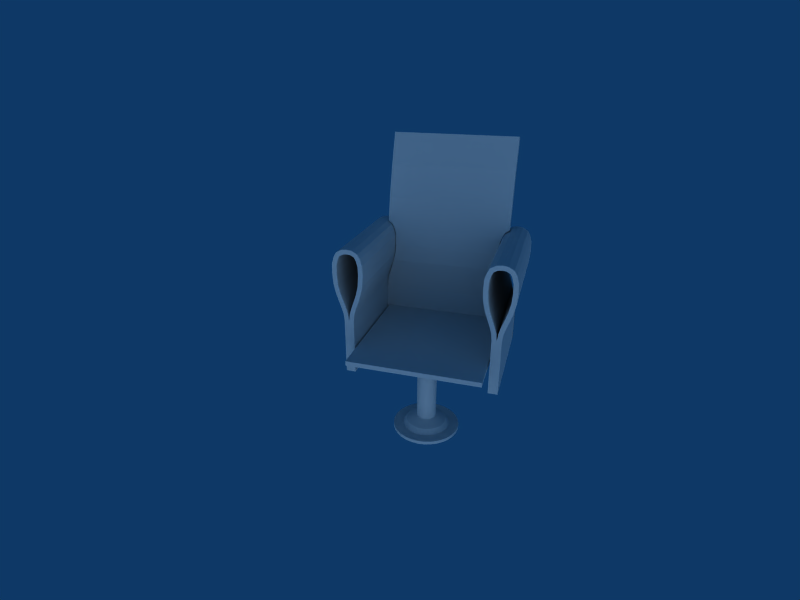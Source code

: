 # Source: i_have_a_dream2.blend  (saved by Blender 2.57.0; exported with 4.5.12 LTS)
import bpy
from mathutils import Matrix  # noqa: F401  (used for matrix-valued properties, if any)

bpy.ops.wm.read_factory_settings(use_empty=True)
scene = bpy.context.scene
scene.name = 'Scene'

# ---- collections
col_collection_1 = bpy.data.collections.new('Collection 1'); scene.collection.children.link(col_collection_1)
col_collection_1.hide_render = True
col_collection_1.hide_viewport = True
col_collection_2 = bpy.data.collections.new('Collection 2'); scene.collection.children.link(col_collection_2)
col_collection_3 = bpy.data.collections.new('Collection 3'); scene.collection.children.link(col_collection_3)
col_collection_3.hide_render = True
col_collection_3.hide_viewport = True
col_collection_15 = bpy.data.collections.new('Collection 15'); scene.collection.children.link(col_collection_15)

# ---- world
world_world = bpy.data.worlds.new('World'); scene.world = world_world
world_world.color = (0.05656, 0.2208, 0.4)
world_world.use_sun_shadow = False
world_world.sun_shadow_jitter_overblur = 0.0
world_world.cycles.sampling_method = 'MANUAL'
world_world.cycles.sample_map_resolution = 256

# ---- cameras
cam_camera_001 = bpy.data.cameras.new('Camera.001')
cam_camera_001.passepartout_alpha = 0.4379
cam_camera_001.clip_end = 100.0
cam_camera_001.lens = 25.0
cam_camera_001.show_name = True
cam_camera_001.dof.focus_distance = 0.0
cam_camera_001.dof.aperture_fstop = 128.0
cam_camera = bpy.data.cameras.new('Camera')
cam_camera.clip_end = 100.0
cam_camera.lens = 35.0
cam_camera.dof.focus_distance = 0.0
cam_camera.dof.aperture_fstop = 128.0

# ---- lights
light_back = bpy.data.lights.new('back', 'SUN')
light_back.transmission_factor = 0.0
light_back.angle = 1.571
light_back.energy = 0.75
light_back.shadow_buffer_clip_start = 0.5
light_back.shadow_soft_size = 1.0
light_back.shadow_cascade_max_distance = 1000.0
light_back.cycles.use_multiple_importance_sampling = False
light_fill = bpy.data.lights.new('fill', 'SUN')
light_fill.transmission_factor = 0.0
light_fill.angle = 1.571
light_fill.energy = 0.5
light_fill.shadow_buffer_clip_start = 0.5
light_fill.shadow_soft_size = 1.0
light_fill.shadow_cascade_max_distance = 1000.0
light_fill.cycles.use_multiple_importance_sampling = False
light_key = bpy.data.lights.new('key', 'SPOT')
light_key.transmission_factor = 0.0
light_key.energy = 70.0
light_key.shadow_buffer_clip_start = 0.5
light_key.shadow_soft_size = 1.0
light_key.shadow_maximum_resolution = 0.006
light_key.use_absolute_resolution = True
light_key.spot_size = 1.047
light_key.cycles.use_multiple_importance_sampling = False

# ---- meshes
me_plane = bpy.data.meshes.new('Plane')
me_plane.from_pydata([(1.0, 1.0, 0.0), (1.0, -1.2, 0.0), (-1.0, -1.2, 0.0), (-1.0, 1.0, 0.0), (1.0, 0.28, 0.0), (-1.0, 0.28, 0.0), (1.0, 0.3, 0.0), (-1.0, 0.3, 0.0), (1.0, -0.02912, 0.0), (-1.0, -0.02912, 0.0), (1.0, -0.04912, 0.0), (-1.0, -0.04912, 0.0), (1.0, -1.0, 0.0), (-1.0, -1.0, 0.0), (1.0, -0.98, 0.0), (-1.0, -0.98, 0.0), (-0.4444, -1.2, 0.0), (-0.4444, 1.0, 0.0), (-0.4444, 0.28, 0.0), (-0.4444, 0.3, 0.0), (-0.4444, -0.02912, 0.0), (-0.4444, -0.04912, 0.0), (-0.4444, -1.0, 0.0), (-0.4444, -0.98, 0.0), (0.4444, -1.2, 0.0), (0.4444, 1.0, 0.0), (0.4444, 0.28, 0.0), (0.4444, 0.3, 0.0), (0.4444, -0.02912, 0.0), (0.4444, -0.04912, 0.0), (0.4444, -1.0, 0.0), (0.4444, -0.98, 0.0), (0.4444, -0.98, 5.0), (0.4444, -1.0, 5.0), (0.4444, -0.04912, 5.0), (0.4444, -0.02912, 5.0), (0.4444, 0.3, 5.0), (0.4444, 0.28, 5.0), (0.4444, 1.0, 5.0), (0.4444, -1.2, 5.0), (-0.4444, -0.98, 5.0), (-0.4444, -1.0, 5.0), (-0.4444, -0.04912, 5.0), (-0.4444, -0.02912, 5.0), (-0.4444, 0.3, 5.0), (-0.4444, 0.28, 5.0), (-0.4444, 1.0, 5.0), (-0.4444, -1.2, 5.0), (-1.0, -0.98, 5.0), (1.0, -0.98, 5.0), (-1.0, -1.0, 5.0), (1.0, -1.0, 5.0), (-1.0, -0.04912, 5.0), (1.0, -0.04912, 5.0), (-1.0, -0.02912, 5.0), (1.0, -0.02912, 5.0), (-1.0, 0.3, 5.0), (1.0, 0.3, 5.0), (-1.0, 0.28, 5.0), (1.0, 0.28, 5.0), (-1.0, 1.0, 5.0), (-1.0, -1.2, 5.0), (1.0, -1.2, 5.0), (1.0, 1.0, 5.0), (1.0, 1.0, 3.6), (0.4444, 1.0, 3.6), (-0.4444, 1.0, 3.6), (0.4444, -1.2, 3.6), (1.0, -1.2, 3.6), (-0.4444, -1.2, 3.6), (-1.0, 1.0, 3.6), (-1.0, -1.2, 3.6), (-1.0, -0.98, 3.6), (-1.0, -1.0, 3.6), (-1.0, -0.04912, 3.6), (1.0, -1.0, 3.6), (1.0, -0.98, 3.6), (1.0, -0.04912, 3.6), (-1.0, -0.02912, 3.6), (1.0, -0.02912, 3.6), (-1.0, 0.28, 3.6), (1.0, 0.28, 3.6), (-1.0, 0.3, 3.6), (1.0, 0.3, 3.6), (-0.4444, -0.02912, 3.6), (-0.4444, -0.04912, 3.6), (0.4444, -0.02912, 3.6), (0.4444, -0.04912, 3.6), (-0.4444, 0.28, 3.6), (-0.4444, 0.3, 3.6), (0.4444, 0.28, 3.6), (0.4444, 0.3, 3.6), (-0.4444, -1.0, 3.6), (-0.4444, -0.98, 3.6), (0.4444, -1.0, 3.6), (0.4444, -0.98, 3.6)], [], [(17, 3, 7, 19), (5, 18, 19, 7), (9, 20, 18, 5), (11, 21, 20, 9), (2, 16, 22, 13), (15, 23, 21, 11), (13, 22, 23, 15), (0, 25, 27, 6), (25, 17, 19, 27), (18, 26, 27, 19), (26, 4, 6, 27), (20, 28, 26, 18), (28, 8, 4, 26), (21, 29, 28, 20), (29, 10, 8, 28), (16, 24, 30, 22), (24, 1, 12, 30), (23, 31, 29, 21), (31, 14, 10, 29), (22, 30, 31, 23), (30, 12, 14, 31), (56, 60, 46, 44), (44, 45, 58, 56), (45, 43, 54, 58), (43, 42, 52, 54), (41, 47, 61, 50), (42, 40, 48, 52), (40, 41, 50, 48), (36, 38, 63, 57), (44, 46, 38, 36), (57, 59, 37, 36), (37, 35, 43, 45), (59, 55, 35, 37), (55, 53, 34, 35), (33, 39, 47, 41), (51, 62, 39, 33), (34, 32, 40, 42), (53, 49, 32, 34), (49, 51, 33, 32), (0, 64, 65, 25), (64, 63, 38, 65), (25, 65, 66, 17), (65, 38, 46, 66), (24, 67, 68, 1), (67, 39, 62, 68), (16, 69, 67, 24), (69, 47, 39, 67), (17, 66, 70, 3), (66, 46, 60, 70), (2, 71, 69, 16), (71, 61, 47, 69), (15, 72, 73, 13), (72, 48, 50, 73), (11, 74, 72, 15), (74, 52, 48, 72), (12, 75, 76, 14), (75, 51, 49, 76), (14, 76, 77, 10), (76, 49, 53, 77), (13, 73, 71, 2), (73, 50, 61, 71), (1, 68, 75, 12), (68, 62, 51, 75), (9, 78, 74, 11), (78, 54, 52, 74), (10, 77, 79, 8), (77, 53, 55, 79), (5, 80, 78, 9), (80, 58, 54, 78), (8, 79, 81, 4), (79, 55, 59, 81), (7, 82, 80, 5), (82, 56, 58, 80), (3, 70, 82, 7), (70, 60, 56, 82), (4, 81, 83, 6), (81, 59, 57, 83), (64, 0, 6, 83), (83, 57, 63, 64), (34, 42, 85, 87), (35, 34, 87, 86), (43, 35, 86, 84), (42, 43, 84, 85), (86, 87, 85, 84), (34, 53, 77, 87), (42, 52, 74, 85), (43, 54, 78, 84), (35, 55, 79, 86), (77, 79, 86, 87), (74, 78, 84, 85), (42, 43, 35, 34), (37, 45, 88, 90), (36, 37, 90, 91), (44, 36, 91, 89), (45, 44, 89, 88), (91, 90, 88, 89), (45, 58, 80, 88), (44, 56, 82, 89), (80, 82, 89, 88), (37, 59, 81, 90), (36, 57, 83, 91), (81, 83, 91, 90), (44, 45, 37, 36), (40, 32, 95, 93), (33, 41, 92, 94), (33, 51, 75, 94), (32, 49, 76, 95), (41, 50, 73, 92), (40, 48, 72, 93), (13, 22, 92, 73), (15, 23, 93, 72), (22, 30, 94, 92), (12, 30, 94, 75), (14, 31, 95, 76), (23, 31, 95, 93), (40, 41, 33, 32)])
me_plane.use_remesh_preserve_volume = False
me_plane.use_remesh_preserve_attributes = False
me_plane.use_mirror_vertex_groups = False
me_plane.update()
me_cube_002 = bpy.data.meshes.new('Cube.002')
me_cube_002.from_pydata([(0.9938, -1.086, 0.3973), (0.9938, -1.0, 0.3973), (0.9938, -1.0, 0.364), (0.9938, -1.086, 0.364), (0.9938, 0.3732, 0.364), (0.9938, 0.3732, 0.3973), (0.9272, 0.3732, -0.1333), (0.9272, 0.3732, -0.5), (0.9272, 0.3732, -0.3), (0.9272, 0.3732, -0.3333), (0.9938, 0.3732, -0.3333), (0.9938, 0.3732, -0.3), (0.9938, 0.3732, -0.5), (0.9938, 0.3732, -0.1333), (0.9938, -1.086, -0.1333), (0.9938, -1.0, -0.1333), (0.9938, -1.0, -0.5), (0.9938, -1.086, -0.5), (0.9938, -1.086, -0.3333), (0.9938, -1.086, -0.3), (0.9938, -1.0, -0.3), (0.9938, -1.0, -0.3333), (0.9272, -1.0, -0.3333), (0.9272, -1.0, -0.3), (0.9272, -1.086, -0.3), (0.9272, -1.086, -0.3333), (0.9272, -1.086, -0.5), (0.9272, -1.0, -0.5), (0.9272, -1.0, -0.1333), (0.9272, -1.086, -0.1333), (0.8475, -1.086, 0.3715), (0.7842, -1.086, 0.2932), (0.7794, -1.086, 0.2231), (0.8182, -1.086, 0.08613), (0.8844, -1.086, -0.007862), (0.9272, -1.086, -0.1097), (0.8942, -1.086, 0.3477), (0.8495, -1.086, 0.2865), (0.8461, -1.086, 0.2231), (0.884, -1.086, 0.09016), (0.9506, -1.086, -0.005735), (0.9938, -1.086, -0.1097), (0.8942, -1.0, 0.3477), (0.8495, -1.0, 0.2865), (0.8461, -1.0, 0.2231), (0.884, -1.0, 0.09016), (0.9506, -1.0, -0.005735), (0.9938, -1.0, -0.1097), (0.8942, 0.3732, 0.3477), (0.8495, 0.3732, 0.2865), (0.8461, 0.3732, 0.2231), (0.884, 0.3732, 0.09016), (0.9506, 0.3732, -0.005735), (0.9938, 0.3732, -0.1097), (0.8475, 0.3732, 0.3715), (0.7842, 0.3732, 0.2932), (0.7794, 0.3732, 0.2231), (0.8182, 0.3732, 0.08613), (0.8844, 0.3732, -0.007862), (0.9272, 0.3732, -0.1097), (0.8475, -1.0, 0.3715), (0.7842, -1.0, 0.2932), (0.7794, -1.0, 0.2231), (0.8182, -1.0, 0.08613), (0.8844, -1.0, -0.007862), (0.9272, -1.0, -0.1097), (0.921, -1.086, 0.3921), (0.9432, -1.086, 0.3607), (0.9432, -1.0, 0.3607), (0.9432, 0.3732, 0.3607), (0.921, 0.3732, 0.3921), (0.921, -1.0, 0.3921), (0.8126, -1.086, 0.3409), (0.8709, -1.086, 0.3248), (0.8709, -1.0, 0.3248), (0.8709, 0.3732, 0.3248), (0.8126, 0.3732, 0.3409), (0.8126, -1.0, 0.3409), (0.7901, -1.086, 0.149), (0.8567, -1.086, 0.149), (0.8567, -1.0, 0.149), (0.8567, 0.3732, 0.149), (0.7901, 0.3732, 0.149), (0.7901, -1.0, 0.149), (0.8474, -1.086, 0.04303), (0.9124, -1.086, 0.04792), (0.9124, -1.0, 0.04792), (0.9124, 0.3732, 0.04792), (0.8474, 0.3732, 0.04303), (0.8474, -1.0, 0.04303), (0.9162, -1.086, -0.06045), (0.9826, -1.086, -0.05923), (0.9826, -1.0, -0.05923), (0.9826, 0.3732, -0.05923), (0.9162, 0.3732, -0.06045), (0.9162, -1.0, -0.06045)], [], [(1, 2, 4, 5), (1, 0, 3, 2), (9, 8, 11, 10), (7, 9, 10, 12), (8, 6, 13, 11), (22, 23, 8, 9), (27, 22, 9, 7), (23, 28, 6, 8), (15, 20, 11, 13), (21, 16, 12, 10), (16, 27, 7, 12), (20, 21, 10, 11), (20, 15, 14, 19), (21, 18, 17, 16), (21, 20, 19, 18), (24, 25, 18, 19), (25, 26, 17, 18), (26, 27, 16, 17), (29, 24, 19, 14), (66, 0, 1, 71), (71, 60, 30, 66), (0, 66, 67, 3), (66, 30, 36, 67), (42, 68, 67, 36), (68, 2, 3, 67), (48, 69, 68, 42), (69, 4, 2, 68), (54, 70, 69, 48), (70, 5, 4, 69), (60, 71, 70, 54), (71, 1, 5, 70), (60, 77, 72, 30), (77, 61, 31, 72), (30, 72, 73, 36), (72, 31, 37, 73), (43, 74, 73, 37), (74, 42, 36, 73), (49, 75, 74, 43), (75, 48, 42, 74), (55, 76, 75, 49), (76, 54, 48, 75), (61, 77, 76, 55), (77, 60, 54, 76), (61, 62, 32, 31), (31, 32, 38, 37), (44, 43, 37, 38), (50, 49, 43, 44), (56, 55, 49, 50), (62, 61, 55, 56), (62, 83, 78, 32), (83, 63, 33, 78), (32, 78, 79, 38), (78, 33, 39, 79), (45, 80, 79, 39), (80, 44, 38, 79), (51, 81, 80, 45), (81, 50, 44, 80), (57, 82, 81, 51), (82, 56, 50, 81), (63, 83, 82, 57), (83, 62, 56, 82), (63, 89, 84, 33), (89, 64, 34, 84), (33, 84, 85, 39), (84, 34, 40, 85), (46, 86, 85, 40), (86, 45, 39, 85), (52, 87, 86, 46), (87, 51, 45, 86), (58, 88, 87, 52), (88, 57, 51, 87), (64, 89, 88, 58), (89, 63, 57, 88), (64, 95, 90, 34), (95, 65, 35, 90), (34, 90, 91, 40), (90, 35, 41, 91), (47, 92, 91, 41), (92, 46, 40, 91), (53, 93, 92, 47), (93, 52, 46, 92), (59, 94, 93, 53), (94, 58, 52, 93), (65, 95, 94, 59), (95, 64, 58, 94), (65, 28, 29, 35), (35, 29, 14, 41), (15, 47, 41, 14), (13, 53, 47, 15), (6, 59, 53, 13), (28, 65, 59, 6)])
me_cube_002.use_remesh_preserve_volume = False
me_cube_002.use_remesh_preserve_attributes = False
me_cube_002.use_mirror_vertex_groups = False
me_cube_002.update()
me_cube = bpy.data.meshes.new('Cube')
me_cube.from_pydata([(0.8995, 0.7241, -0.3333), (0.8995, -0.8885, -0.3333), (0.0, 0.1211, -0.9037), (0.02757, 0.1188, -0.9037), (0.05408, 0.1119, -0.9037), (0.07851, 0.1007, -0.9037), (0.09993, 0.08565, -0.9037), (0.1175, 0.0673, -0.9037), (0.1306, 0.04636, -0.9037), (0.1386, 0.02363, -0.9037), (0.1413, 9.145e-09, -0.9037), (0.1386, -0.02363, -0.9037), (0.1306, -0.04636, -0.9037), (0.1175, -0.0673, -0.9037), (0.09993, -0.08565, -0.9037), (0.07851, -0.1007, -0.9037), (0.05408, -0.1119, -0.9037), (0.02757, -0.1188, -0.9037), (-4.605e-08, -0.1211, -0.9037), (2.269e-07, 0.1211, -0.3333), (0.02757, 0.1188, -0.3333), (0.05408, 0.1119, -0.3333), (0.07851, 0.1007, -0.3333), (0.09993, 0.08565, -0.3333), (0.1175, 0.0673, -0.3333), (0.1306, 0.04636, -0.3333), (0.1386, 0.02363, -0.3333), (0.1413, -2.72e-07, -0.3333), (0.1386, -0.02363, -0.3333), (0.1306, -0.04636, -0.3333), (0.1175, -0.0673, -0.3333), (0.09993, -0.08565, -0.3333), (0.07851, -0.1007, -0.3333), (0.05408, -0.1119, -0.3333), (0.02757, -0.1188, -0.3333), (1.314e-07, -0.1211, -0.3333), (0.0, 0.0, -0.3333), (0.1643, -0.1411, -0.3333), (0.1643, 0.1411, -0.3333), (-1.566e-07, -0.4119, -0.975), (0.09374, -0.4039, -0.975), (0.1839, -0.3805, -0.975), (0.2669, -0.3424, -0.975), (0.3398, -0.2912, -0.975), (0.3995, -0.2288, -0.975), (0.4439, -0.1576, -0.975), (0.4713, -0.08035, -0.975), (0.4805, 3.109e-08, -0.975), (0.4713, 0.08035, -0.975), (0.4439, 0.1576, -0.975), (0.3995, 0.2288, -0.975), (0.3398, 0.2912, -0.975), (0.2669, 0.3424, -0.975), (0.1839, 0.3805, -0.975), (0.09374, 0.4039, -0.975), (0.0, 0.4119, -0.975), (0.0, 0.4119, -1.0), (0.09374, 0.4039, -1.0), (0.1839, 0.3805, -1.0), (0.2669, 0.3424, -1.0), (0.3398, 0.2912, -1.0), (0.3995, 0.2288, -1.0), (0.4439, 0.1576, -1.0), (0.4713, 0.08035, -1.0), (0.4805, 3.109e-08, -1.0), (0.4713, -0.08035, -1.0), (0.4439, -0.1576, -1.0), (0.3995, -0.2288, -1.0), (0.3398, -0.2912, -1.0), (0.2669, -0.3424, -1.0), (0.1839, -0.3805, -1.0), (0.09374, -0.4039, -1.0), (-1.566e-07, -0.4119, -1.0), (0.0, 0.0, -1.0), (0.0, 0.2883, -0.975), (-1.096e-07, -0.2883, -0.975), (0.06562, -0.2828, -0.975), (0.1287, -0.2664, -0.975), (0.1869, -0.2397, -0.975), (0.2378, -0.2039, -0.975), (0.2797, -0.1602, -0.975), (0.3107, -0.1103, -0.975), (0.3299, -0.05624, -0.975), (0.3363, 2.177e-08, -0.975), (0.3299, 0.05624, -0.975), (0.3107, 0.1103, -0.975), (0.2797, 0.1602, -0.975), (0.2378, 0.2039, -0.975), (0.1869, 0.2397, -0.975), (0.1287, 0.2664, -0.975), (0.06562, 0.2828, -0.975), (0.0, 0.2485, -0.9371), (-9.446e-08, -0.2485, -0.9371), (0.05656, -0.2437, -0.9371), (0.1109, -0.2296, -0.9371), (0.1611, -0.2066, -0.9371), (0.205, -0.1757, -0.9371), (0.241, -0.1381, -0.9371), (0.2678, -0.09509, -0.9371), (0.2843, -0.04848, -0.9371), (0.2899, 1.876e-08, -0.9371), (0.2843, 0.04848, -0.9371), (0.2678, 0.09509, -0.9371), (0.241, 0.1381, -0.9371), (0.205, 0.1757, -0.9371), (0.1611, 0.2066, -0.9371), (0.1109, 0.2296, -0.9371), (0.05656, 0.2437, -0.9371), (0.8995, -0.8885, -0.3), (0.8995, 0.7241, -0.3), (0.8995, -1.242, 1.005), (0.8995, -1.16, 1.019), (0.9225, -0.8885, -0.1333), (0.9225, -0.9742, -0.1333), (0.9272, -0.9742, -0.1333), (0.9272, -0.8885, -0.1333), (0.9272, -0.8885, -0.3992), (0.9272, -0.9742, -0.3992), (0.9272, -0.9742, -0.3333), (0.9272, -0.9742, -0.3), (0.9272, -0.8885, -0.3), (0.9272, -0.8885, -0.3333), (0.0, -0.8885, -0.3333), (0.0, 0.7241, -0.3333), (-1.341e-07, 0.1411, -0.3333), (-1.788e-07, -0.1411, -0.3333), (0.0, -0.8885, -0.3), (0.0, 0.7241, -0.3), (0.0, -1.242, 1.005), (0.0, -1.16, 1.019), (0.0, -0.9742, -0.1333), (0.0, -0.8885, -0.1333), (0.0, -0.9742, -0.3), (0.0, -0.9742, -0.3333), (0.0, -0.9742, -0.3992), (0.0, -0.8885, -0.3992), (0.8995, -1.034, 0.7963), (0.8995, -0.9319, 0.5697), (0.8022, -0.8592, 0.339), (0.8074, -0.8314, 0.09559), (0.8995, -1.118, 0.7843), (0.8995, -1.016, 0.5595), (0.7991, -0.9442, 0.331), (0.8074, -0.9175, 0.09867), (0.0, -1.118, 0.7843), (0.0, -1.016, 0.5595), (0.0, -0.9442, 0.331), (0.0, -0.9175, 0.09867), (0.0, -1.034, 0.7963), (0.0, -0.9319, 0.5697), (0.0, -0.8592, 0.339), (0.0, -0.8314, 0.09559), (0.7751, -0.8335, 0.2163), (0.7751, -0.9196, 0.2148), (0.0, -0.9196, 0.2148), (0.0, -0.8335, 0.2163), (0.9071, -0.869, -0.05513), (0.9071, -0.9549, -0.05408), (0.0, -0.9549, -0.05408), (0.0, -0.869, -0.05513), (0.8995, -0.8766, 0.3943), (0.8995, -0.9627, 0.3924), (0.0, -0.9627, 0.3924), (0.0, -0.8766, 0.3943), (0.782, -0.8324, 0.1559), (0.782, -0.9186, 0.1568), (0.0, -0.9186, 0.1568), (0.0, -0.8324, 0.1559), (0.7792, -0.8519, 0.3044), (0.7792, -0.9373, 0.2982), (0.0, -0.9373, 0.2982), (0.0, -0.8519, 0.3044), (0.8417, -0.871, 0.3763), (0.8417, -0.9566, 0.3724), (0.0, -0.9566, 0.3724), (0.0, -0.871, 0.3763), (0.9194, -0.8788, -0.09423), (0.9194, -0.9645, -0.0937), (0.0, -0.9645, -0.0937), (0.0, -0.8788, -0.09423)], [], [(36, 20, 19), (36, 21, 20), (36, 22, 21), (36, 23, 22), (36, 24, 23), (36, 25, 24), (36, 26, 25), (36, 27, 26), (36, 28, 27), (36, 29, 28), (36, 30, 29), (36, 31, 30), (36, 32, 31), (36, 33, 32), (36, 34, 33), (36, 35, 34), (2, 19, 20, 3), (3, 20, 21, 4), (4, 21, 22, 5), (5, 22, 23, 6), (6, 23, 24, 7), (7, 24, 25, 8), (8, 25, 26, 9), (9, 26, 27, 10), (10, 27, 28, 11), (11, 28, 29, 12), (12, 29, 30, 13), (13, 30, 31, 14), (14, 31, 32, 15), (15, 32, 33, 16), (16, 33, 34, 17), (17, 34, 35, 18), (0, 1, 37, 38), (19, 38, 20), (20, 38, 21), (21, 38, 22), (22, 38, 23), (23, 38, 24), (24, 38, 25), (25, 38, 26), (26, 38, 27), (27, 38, 37), (27, 37, 28), (28, 37, 29), (29, 37, 30), (30, 37, 31), (31, 37, 32), (32, 37, 33), (33, 37, 34), (34, 37, 35), (55, 54, 57, 56), (54, 53, 58, 57), (53, 52, 59, 58), (52, 51, 60, 59), (51, 50, 61, 60), (50, 49, 62, 61), (49, 48, 63, 62), (48, 47, 64, 63), (47, 46, 65, 64), (46, 45, 66, 65), (45, 44, 67, 66), (44, 43, 68, 67), (43, 42, 69, 68), (42, 41, 70, 69), (41, 40, 71, 70), (40, 39, 72, 71), (73, 56, 57), (73, 57, 58), (73, 58, 59), (73, 59, 60), (73, 60, 61), (73, 61, 62), (73, 62, 63), (73, 63, 64), (73, 64, 65), (73, 65, 66), (73, 66, 67), (73, 67, 68), (73, 68, 69), (73, 69, 70), (73, 70, 71), (73, 71, 72), (75, 39, 40, 76), (76, 40, 41, 77), (77, 41, 42, 78), (78, 42, 43, 79), (79, 43, 44, 80), (80, 44, 45, 81), (81, 45, 46, 82), (82, 46, 47, 83), (83, 47, 48, 84), (84, 48, 49, 85), (85, 49, 50, 86), (86, 50, 51, 87), (87, 51, 52, 88), (88, 52, 53, 89), (89, 53, 54, 90), (90, 54, 55, 74), (18, 92, 93, 17), (92, 75, 76, 93), (17, 93, 94, 16), (93, 76, 77, 94), (16, 94, 95, 15), (94, 77, 78, 95), (15, 95, 96, 14), (95, 78, 79, 96), (14, 96, 97, 13), (96, 79, 80, 97), (13, 97, 98, 12), (97, 80, 81, 98), (12, 98, 99, 11), (98, 81, 82, 99), (11, 99, 100, 10), (99, 82, 83, 100), (10, 100, 101, 9), (100, 83, 84, 101), (9, 101, 102, 8), (101, 84, 85, 102), (8, 102, 103, 7), (102, 85, 86, 103), (7, 103, 104, 6), (103, 86, 87, 104), (6, 104, 105, 5), (104, 87, 88, 105), (5, 105, 106, 4), (105, 88, 89, 106), (4, 106, 107, 3), (106, 89, 90, 107), (3, 107, 91, 2), (107, 90, 74, 91), (0, 109, 108, 1), (112, 113, 114, 115), (1, 108, 120, 121), (123, 0, 38, 124), (1, 122, 125, 37), (37, 125, 35), (124, 38, 19), (0, 123, 127, 109), (111, 129, 128, 110), (131, 112, 115), (113, 130, 114), (108, 126, 120), (122, 1, 121), (119, 132, 133, 118), (118, 133, 134, 117), (122, 121, 116, 135), (135, 116, 117, 134), (114, 130, 132, 119), (131, 115, 120, 126), (109, 127, 126, 108), (137, 136, 140, 141), (136, 111, 110, 140), (128, 144, 140, 110), (144, 145, 141, 140), (111, 136, 148, 129), (136, 137, 149, 148), (156, 139, 143, 157), (147, 158, 157, 143), (139, 156, 159, 151), (160, 137, 141, 161), (145, 162, 161, 141), (137, 160, 163, 149), (139, 164, 165, 143), (164, 152, 153, 165), (154, 166, 165, 153), (166, 147, 143, 165), (152, 164, 167, 155), (164, 139, 151, 167), (152, 168, 169, 153), (168, 138, 142, 169), (146, 170, 169, 142), (170, 154, 153, 169), (138, 168, 171, 150), (168, 152, 155, 171), (138, 172, 173, 142), (172, 160, 161, 173), (162, 174, 173, 161), (174, 146, 142, 173), (160, 172, 175, 163), (172, 138, 150, 175), (112, 176, 177, 113), (176, 156, 157, 177), (158, 178, 177, 157), (178, 130, 113, 177), (156, 176, 179, 159), (176, 112, 131, 179)])
me_cube.use_remesh_preserve_volume = False
me_cube.use_remesh_preserve_attributes = False
me_cube.use_mirror_vertex_groups = False
me_cube.update()
me_cube_001 = bpy.data.meshes.new('Cube.001')
me_cube_001.from_pydata([(1.0, 1.0, -1.0), (1.0, -1.0, -1.0), (-1.0, -1.0, -1.0), (-1.0, 1.0, -1.0), (1.0, 1.0, 1.0), (1.0, -1.0, 1.0), (-1.0, -1.0, 1.0), (-1.0, 1.0, 1.0), (1.0, -3.0, 1.0), (-1.0, -3.0, -1.0), (1.0, -3.0, -1.0), (1.0, -5.0, -1.0), (-1.0, -5.0, -1.0), (1.0, -5.0, 1.0), (1.0, -7.0, 1.0), (-1.0, -7.0, -1.0), (1.0, -7.0, -1.0), (1.0, -9.0, -1.0), (-1.0, -9.0, -1.0), (1.0, -9.0, 1.0), (1.0, -11.0, 1.0), (-1.0, -11.0, -1.0), (1.0, -11.0, -1.0), (1.0, -13.0, -1.0), (-1.0, -13.0, -1.0), (1.0, -13.0, 1.0), (1.0, -15.0, 1.0), (-1.0, -15.0, -1.0), (1.0, -15.0, -1.0), (1.0, -17.27, -1.0), (-1.0, -17.27, -1.0), (1.0, -17.27, 1.0), (-1.0, -17.27, 1.0), (-1.0, -17.27, 3.0), (1.0, -17.27, 3.0), (1.0, -15.0, 3.0), (1.0, -13.0, 3.0), (1.0, -11.0, 3.0), (1.0, -9.0, 3.0), (1.0, -7.0, 3.0), (1.0, -5.0, 3.0), (1.0, -3.0, 3.0), (-1.0, -3.0, 3.0), (-1.0, -1.0, 3.0), (1.0, -1.0, 3.0), (-1.0, -3.0, 5.0), (1.0, -3.0, 5.0), (1.0, -5.0, 5.0), (-1.0, -5.0, 5.0), (1.0, -7.0, 5.0), (1.0, -9.0, 5.0), (1.0, -11.0, 5.0), (1.0, -13.0, 5.0), (1.0, -15.0, 5.0), (1.0, -17.27, 5.0), (-1.0, -17.27, 5.0), (-1.0, -17.27, 7.0), (1.0, -17.27, 7.0), (1.0, -15.0, 7.0), (1.0, -13.0, 7.0), (1.0, -11.0, 7.0), (1.0, -9.0, 7.0), (1.0, -7.0, 7.0), (-1.0, -7.0, 7.0), (-1.0, -5.0, 7.0), (1.0, -5.0, 7.0), (-1.0, -7.0, 9.0), (1.0, -7.0, 9.0), (1.0, -9.0, 9.0), (-1.0, -9.0, 9.0), (1.0, -11.0, 9.0), (1.0, -13.0, 9.0), (1.0, -15.0, 9.0), (1.0, -17.27, 9.0), (-1.0, -17.27, 9.0), (-1.0, -17.27, 11.0), (1.0, -17.27, 11.0), (1.0, -15.0, 11.0), (1.0, -13.0, 11.0), (1.0, -11.0, 11.0), (-1.0, -11.0, 11.0), (-1.0, -9.0, 11.0), (1.0, -9.0, 11.0), (-1.0, -11.0, 13.0), (1.0, -11.0, 13.0), (1.0, -13.0, 13.0), (-1.0, -13.0, 13.0), (1.0, -15.0, 13.0), (1.0, -17.27, 13.0), (-1.0, -17.27, 13.0), (-1.0, -17.27, 15.0), (1.0, -17.27, 15.0), (1.0, -15.0, 15.0), (-1.0, -15.0, 15.0), (-1.0, -13.0, 15.0), (1.0, -13.0, 15.0), (-1.0, -15.0, 17.0), (1.0, -15.0, 17.0), (1.0, -17.27, 17.0), (-1.0, -17.27, 17.0), (-1.0, 2.739, 1.631), (-1.0, 2.739, -1.0), (-1.0, 2.739, 2.314), (-1.0, 2.739, 3.005), (-1.0, 2.739, 3.703), (-1.0, 2.739, 4.411), (-1.0, 2.739, 5.128), (-1.0, 2.739, 5.854), (-1.0, 2.739, 6.591), (-1.0, 2.739, 7.338), (-1.0, -1.0, 9.895), (-1.0, 2.739, 7.85), (-1.0, 1.0, 8.098), (-1.0, -3.0, 11.79), (-1.0, -5.0, 13.62), (-1.0, -7.0, 15.91), (-1.0, -9.0, 18.07), (-1.0, -11.0, 20.27), (-1.0, -13.0, 22.48), (-1.0, -17.27, 24.54), (-1.0, -15.0, 24.01), (-1.053, -15.0, 24.01), (-1.053, -17.27, 24.54), (-1.053, -13.0, 22.48), (-1.053, -11.0, 20.27), (-1.053, -9.0, 18.07), (-1.053, -7.0, 15.91), (-1.053, -5.0, 13.62), (-1.053, -3.0, 11.79), (-1.053, 1.0, 8.098), (-1.053, 2.739, 7.85), (-1.053, -1.0, 9.895), (-1.053, -1.0, 9.441), (-1.053, 2.739, 7.338), (-1.053, 1.0, 7.614), (-1.053, 1.0, 6.906), (-1.053, 2.739, 6.591), (-1.053, -3.0, 11.38), (-1.053, -1.0, 8.778), (-1.053, -1.0, 8.122), (-1.053, -3.0, 10.78), (-1.053, -5.0, 13.33), (-1.053, 2.739, 5.854), (-1.053, 1.0, 6.208), (-1.053, 1.0, 5.52), (-1.053, 2.739, 5.128), (-1.053, -7.0, 15.6), (-1.053, -5.0, 12.9), (-1.053, -3.0, 10.2), (-1.053, -1.0, 7.474), (-1.053, -1.0, 6.834), (-1.053, -3.0, 9.612), (-1.053, -5.0, 12.47), (-1.053, -7.0, 15.13), (-1.053, -9.0, 17.74), (-1.053, 2.739, 4.411), (-1.053, 1.0, 4.84), (-1.053, 1.0, 4.169), (-1.053, 2.739, 3.703), (-1.053, -11.0, 19.8), (-1.053, -9.0, 17.25), (-1.053, -7.0, 14.67), (-1.053, -5.0, 12.05), (-1.053, -3.0, 9.036), (-1.053, -1.0, 6.201), (-1.053, -1.0, 5.576), (-1.053, -3.0, 8.465), (-1.053, -5.0, 11.63), (-1.053, -7.0, 14.22), (-1.053, -9.0, 16.77), (-1.053, -11.0, 19.09), (-1.053, -13.0, 21.89), (-1.053, 2.739, 3.005), (-1.053, 1.0, 3.506), (-1.053, 1.0, 2.851), (-1.053, 2.739, 2.314), (-1.053, 2.739, -1.0), (-1.053, 2.739, 1.631), (-1.053, -17.27, 17.0), (-1.053, -15.0, 17.0), (-1.053, -13.0, 15.0), (-1.053, -15.0, 15.0), (-1.053, -17.27, 15.0), (-1.053, -17.27, 13.0), (-1.053, -15.0, 13.0), (-1.053, -13.0, 13.0), (-1.053, -11.0, 13.0), (-1.053, -9.0, 11.0), (-1.053, -11.0, 11.0), (-1.053, -13.0, 11.0), (-1.053, -15.0, 11.0), (-1.053, -17.27, 11.0), (-1.053, -17.27, 9.0), (-1.053, -15.0, 9.0), (-1.053, -13.0, 9.0), (-1.053, -11.0, 9.0), (-1.053, -9.0, 9.0), (-1.053, -7.0, 9.0), (-1.053, -5.0, 7.0), (-1.053, -7.0, 7.0), (-1.053, -9.0, 7.0), (-1.053, -11.0, 7.0), (-1.053, -13.0, 7.0), (-1.053, -15.0, 7.0), (-1.053, -17.27, 7.0), (-1.053, -17.27, 5.0), (-1.053, -15.0, 5.0), (-1.053, -13.0, 5.0), (-1.053, -11.0, 5.0), (-1.053, -9.0, 5.0), (-1.053, -7.0, 5.0), (-1.053, -5.0, 5.0), (-1.053, -3.0, 5.0), (-1.053, -1.0, 3.0), (-1.053, -3.0, 3.0), (-1.053, -5.0, 3.0), (-1.053, -7.0, 3.0), (-1.053, -9.0, 3.0), (-1.053, -11.0, 3.0), (-1.053, -13.0, 3.0), (-1.053, -15.0, 3.0), (-1.053, -17.27, 3.0), (-1.053, -17.27, 1.0), (-1.053, -17.27, -1.0), (-1.053, -15.0, -1.0), (-1.053, -15.0, 1.0), (-1.053, -13.0, 1.0), (-1.053, -13.0, -1.0), (-1.053, -11.0, -1.0), (-1.053, -11.0, 1.0), (-1.053, -9.0, 1.0), (-1.053, -9.0, -1.0), (-1.053, -7.0, -1.0), (-1.053, -7.0, 1.0), (-1.053, -5.0, 1.0), (-1.053, -5.0, -1.0), (-1.053, -3.0, -1.0), (-1.053, -3.0, 1.0), (-1.053, 1.0, 1.0), (-1.053, -1.0, 1.0), (-1.053, 1.0, -1.0), (-1.053, -1.0, -1.0)], [], [(0, 1, 2, 3), (4, 7, 6, 5), (0, 4, 5, 1), (4, 0, 3, 7), (1, 5, 8, 10), (2, 1, 10, 9), (9, 10, 11, 12), (10, 8, 13, 11), (11, 13, 14, 16), (12, 11, 16, 15), (15, 16, 17, 18), (16, 14, 19, 17), (17, 19, 20, 22), (18, 17, 22, 21), (21, 22, 23, 24), (22, 20, 25, 23), (23, 25, 26, 28), (24, 23, 28, 27), (27, 28, 29, 30), (28, 26, 31, 29), (29, 31, 32, 30), (31, 26, 35, 34), (32, 31, 34, 33), (26, 25, 36, 35), (25, 20, 37, 36), (20, 19, 38, 37), (19, 14, 39, 38), (14, 13, 40, 39), (13, 8, 41, 40), (8, 5, 44, 41), (5, 6, 43, 44), (44, 43, 42, 41), (41, 42, 45, 46), (40, 41, 46, 47), (39, 40, 47, 49), (38, 39, 49, 50), (37, 38, 50, 51), (36, 37, 51, 52), (35, 36, 52, 53), (33, 34, 54, 55), (34, 35, 53, 54), (46, 45, 48, 47), (47, 48, 64, 65), (54, 53, 58, 57), (55, 54, 57, 56), (53, 52, 59, 58), (52, 51, 60, 59), (51, 50, 61, 60), (50, 49, 62, 61), (49, 47, 65, 62), (65, 64, 63, 62), (62, 63, 66, 67), (61, 62, 67, 68), (60, 61, 68, 70), (59, 60, 70, 71), (58, 59, 71, 72), (56, 57, 73, 74), (57, 58, 72, 73), (67, 66, 69, 68), (68, 69, 81, 82), (73, 72, 77, 76), (74, 73, 76, 75), (72, 71, 78, 77), (71, 70, 79, 78), (70, 68, 82, 79), (82, 81, 80, 79), (79, 80, 83, 84), (78, 79, 84, 85), (77, 78, 85, 87), (75, 76, 88, 89), (76, 77, 87, 88), (84, 83, 86, 85), (85, 86, 94, 95), (88, 87, 92, 91), (89, 88, 91, 90), (87, 85, 95, 92), (95, 94, 93, 92), (92, 93, 96, 97), (90, 91, 98, 99), (91, 92, 97, 98), (97, 96, 99, 98), (119, 99, 178, 122), (120, 119, 122, 121), (111, 112, 129, 130), (109, 111, 130, 133), (112, 110, 131, 129), (110, 113, 128, 131), (113, 114, 127, 128), (114, 115, 126, 127), (115, 116, 125, 126), (116, 117, 124, 125), (117, 118, 123, 124), (118, 120, 121, 123), (108, 109, 133, 136), (107, 108, 136, 142), (106, 107, 142, 145), (105, 106, 145, 155), (104, 105, 155, 158), (103, 104, 158, 172), (102, 103, 172, 175), (100, 102, 175, 177), (101, 100, 177, 176), (3, 101, 176, 240), (90, 99, 178, 182), (89, 90, 182, 183), (75, 89, 183, 191), (74, 75, 191, 192), (56, 74, 192, 204), (55, 56, 204, 205), (33, 55, 205, 221), (32, 33, 221, 222), (30, 32, 222, 223), (27, 30, 223, 224), (24, 27, 224, 227), (21, 24, 227, 228), (18, 21, 228, 231), (15, 18, 231, 232), (12, 15, 232, 235), (9, 12, 235, 236), (2, 9, 236, 241), (3, 2, 241, 240), (241, 239, 238, 240), (239, 241, 236, 237), (237, 236, 235, 234), (234, 235, 232, 233), (233, 232, 231, 230), (230, 231, 228, 229), (229, 228, 227, 226), (226, 227, 224, 225), (225, 224, 223, 222), (225, 222, 221, 220), (226, 225, 220, 219), (229, 226, 219, 218), (230, 229, 218, 217), (233, 230, 217, 216), (234, 233, 216, 215), (237, 234, 215, 214), (239, 237, 214, 213), (214, 215, 211, 212), (215, 216, 210, 211), (216, 217, 209, 210), (217, 218, 208, 209), (218, 219, 207, 208), (219, 220, 206, 207), (220, 221, 205, 206), (206, 205, 204, 203), (207, 206, 203, 202), (208, 207, 202, 201), (209, 208, 201, 200), (210, 209, 200, 199), (211, 210, 199, 198), (199, 200, 196, 197), (200, 201, 195, 196), (201, 202, 194, 195), (202, 203, 193, 194), (203, 204, 192, 193), (193, 192, 191, 190), (194, 193, 190, 189), (195, 194, 189, 188), (196, 195, 188, 187), (188, 189, 185, 186), (189, 190, 184, 185), (190, 191, 183, 184), (184, 183, 182, 181), (185, 184, 181, 180), (181, 182, 178, 179), (238, 240, 176, 177), (238, 177, 175, 174), (174, 175, 172, 173), (173, 172, 158, 157), (157, 158, 155, 156), (156, 155, 145, 144), (144, 145, 142, 143), (143, 142, 136, 135), (135, 136, 133, 134), (138, 135, 134, 132), (140, 138, 132, 137), (147, 140, 137, 141), (153, 147, 141, 146), (160, 153, 146, 154), (170, 160, 154, 159), (180, 170, 159, 171), (181, 180, 171, 179), (186, 170, 180, 185), (186, 169, 160, 170), (188, 187, 169, 186), (169, 161, 153, 160), (187, 168, 161, 169), (197, 168, 187, 196), (199, 197, 167, 198), (197, 167, 162, 168), (168, 162, 152, 161), (161, 152, 147, 153), (152, 148, 140, 147), (162, 151, 148, 152), (167, 163, 151, 162), (198, 166, 163, 167), (212, 166, 198, 211), (148, 139, 138, 140), (151, 149, 139, 148), (163, 150, 149, 151), (166, 164, 150, 163), (212, 165, 164, 166), (214, 213, 165, 212), (239, 238, 174, 213), (213, 174, 173, 165), (173, 157, 164, 165), (164, 157, 156, 150), (156, 144, 149, 150), (149, 144, 143, 139), (143, 135, 138, 139), (179, 171, 123, 121), (171, 159, 124, 123), (159, 154, 125, 124), (154, 146, 126, 125), (146, 141, 127, 126), (141, 137, 128, 127), (137, 132, 131, 128), (132, 134, 129, 131), (134, 133, 130, 129), (178, 179, 121, 122)])
me_cube_001.use_remesh_preserve_volume = False
me_cube_001.use_remesh_preserve_attributes = False
me_cube_001.use_mirror_vertex_groups = False
me_cube_001.update()

# ---- objects
ob_plane = bpy.data.objects.new('Plane', me_plane)
ob_empty = bpy.data.objects.new('Empty', None)
ob_cube_002 = bpy.data.objects.new('Cube.002', me_cube_002)
ob_cube = bpy.data.objects.new('Cube', me_cube)
ob_cube_001 = bpy.data.objects.new('Cube.001', me_cube_001)
ob_camera_001 = bpy.data.objects.new('Camera.001', cam_camera_001)
ob_hemi_001 = bpy.data.objects.new('Hemi.001', light_back)
ob_hemi = bpy.data.objects.new('Hemi', light_fill)
ob_spot = bpy.data.objects.new('Spot', light_key)
ob_camera = bpy.data.objects.new('Camera', cam_camera)

# ---- transforms, parenting, visibility, modifiers, constraints
ob_plane.location = (0.0, 0.0, 0.0)
ob_plane.scale = (4.5, 10.0, 1.0)
ob_plane.lineart.crease_threshold = 0.0
ob_empty.location = (-2.388, 1.1, 0.6)
ob_empty.empty_image_offset = (0.0, 0.0)
ob_empty.lineart.crease_threshold = 0.0
ob_cube_002.location = (-2.686, 1.1, 0.6)
ob_cube_002.scale = (0.3, 0.35, 0.6)
ob_cube_002.lineart.crease_threshold = 0.0
_m = ob_cube_002.modifiers.new('Mirror.000', 'MIRROR')
_m.mirror_object = ob_empty
_m = ob_cube_002.modifiers.new('Mirror', 'MIRROR')
_m.use_clip = True
_m.merge_threshold = 0.005
ob_cube.location = (-2.686, 1.1, 0.6)
ob_cube.scale = (0.3, 0.35, 0.6)
ob_cube.lineart.crease_threshold = 0.0
_m = ob_cube.modifiers.new('Mirror', 'MIRROR')
_m.use_clip = True
_m.merge_threshold = 0.005
ob_cube_001.location = (0.6999, 0.1318, 0.12)
ob_cube_001.scale = (3.8, 0.575, 0.12)
ob_cube_001.lineart.crease_threshold = 0.0
ob_camera_001.location = (-3.177, 3.105, 1.524)
ob_camera_001.rotation_euler = (-1.988, 3.142, 0.2972)
ob_camera_001.lineart.crease_threshold = 0.0
ob_hemi_001.location = (-7.083, 8.79, 0.0)
ob_hemi_001.rotation_euler = (-0.0, -1.658, 5.391)
ob_hemi_001.lineart.crease_threshold = 0.0
ob_hemi.location = (8.79, 7.083, 0.0)
ob_hemi.rotation_euler = (-1.658, -0.0, 5.391)
ob_hemi.lineart.crease_threshold = 0.0
ob_spot.location = (7.913, -9.804, 11.82)
ob_spot.rotation_euler = (0.0, 0.8501, 5.391)
ob_spot.lineart.crease_threshold = 0.0
ob_camera.location = (-3.069, -19.1, 10.88)
ob_camera.rotation_euler = (-5.129, -0.01624, 6.037)
ob_camera.lineart.crease_threshold = 0.0

# ---- collection membership
col_collection_1.objects.link(ob_plane)
col_collection_2.objects.link(ob_empty)
col_collection_2.objects.link(ob_cube_002)
col_collection_2.objects.link(ob_cube)
col_collection_3.objects.link(ob_cube_001)
col_collection_15.objects.link(ob_camera_001)
col_collection_15.objects.link(ob_hemi_001)
col_collection_15.objects.link(ob_hemi)
col_collection_15.objects.link(ob_spot)
col_collection_15.objects.link(ob_camera)

# ---- scene / render settings (as saved in the file)
scene.camera = ob_camera_001
scene.frame_start = 1; scene.frame_end = 250; scene.frame_set(0)
scene.render.engine = 'BLENDER_EEVEE_NEXT'
scene.render.image_settings.file_format = 'JPEG'
scene.render.image_settings.color_mode = 'RGB'
scene.render.image_settings.compression = 90
scene.render.resolution_x = 1200
scene.render.resolution_y = 900
scene.render.pixel_aspect_x = 100.0
scene.render.pixel_aspect_y = 100.0
scene.render.fps = 25
scene.render.dither_intensity = 0.0
scene.render.use_compositing = False
scene.render.use_sequencer = False
scene.render.bake_margin = 2
scene.render.bake_bias = 0.0
scene.render.use_stamp_time = False
scene.render.use_stamp_date = False
scene.render.use_stamp_frame = False
scene.render.use_stamp_camera = False
scene.render.use_stamp_scene = False
scene.render.use_stamp_filename = False
scene.render.use_stamp_render_time = False
scene.render.stamp_font_size = 8
scene.cycles.use_denoising = False
scene.cycles.samples = 10
scene.cycles.sampling_pattern = 'TABULATED_SOBOL'
scene.cycles.light_sampling_threshold = 0.0
scene.cycles.use_adaptive_sampling = False
scene.cycles.use_light_tree = False
scene.cycles.blur_glossy = 0.0
scene.cycles.volume_bounces = 1
scene.cycles.pixel_filter_type = 'GAUSSIAN'
scene.cycles.sample_clamp_indirect = 0.0
scene.view_settings.view_transform = 'Raw'
bpy.context.view_layer.update()

